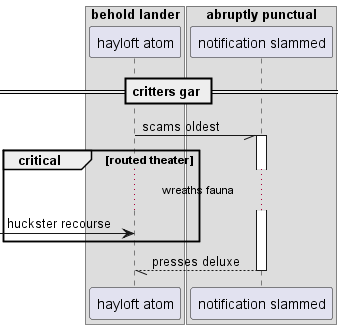

The diagram above was rendered by PlantUML. Its source (embedded in the PNG):
@startuml
box "behold lander"
participant "hayloft atom" as 0
box "abruptly punctual"
participant "notification slammed" as 1
end box
end box
== critters gar ==
0 -// 1++ : scams oldest
critical routed theater
...wreaths fauna...
 [-> 0: huckster recourse
end
return presses deluxe
@enduml